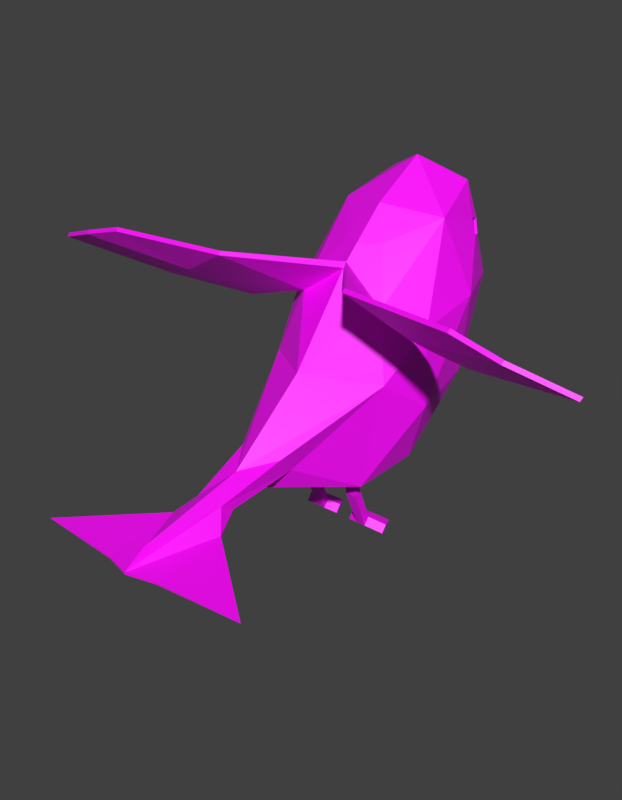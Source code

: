 # Source: bird.blend  (saved by Blender 2.79.0; exported with 4.5.12 LTS)
import bpy
from mathutils import Matrix  # noqa: F401  (used for matrix-valued properties, if any)

bpy.ops.wm.read_factory_settings(use_empty=True)
scene = bpy.context.scene
scene.name = 'Scene'

# ---- collections
col_collection_1 = bpy.data.collections.new('Collection 1'); scene.collection.children.link(col_collection_1)

# ---- images (referenced by path relative to the original .blend; pixels are not part of the script)
import os
ASSET_DIR = os.environ.get("B2B_ASSET_DIR", "")  # directory of the original .blend (textures are referenced by path, not embedded)
HERE = os.path.dirname(os.path.abspath(__file__))  # packed textures are extracted next to this script under _unpacked/

def load_image(name, relpath, width, height, colorspace="sRGB"):
    """Load a texture the original file referenced (path relative to the .blend, or extracted next to this script)."""
    p = next((c for c in (os.path.join(HERE, relpath), os.path.join(ASSET_DIR, relpath)) if relpath and os.path.exists(c)), "")
    if p:
        img = bpy.data.images.load(p, check_existing=True)
        img.name = name
    else:  # same state as the original file: an image datablock whose file is absent (Cycles renders it pink)
        img = bpy.data.images.new(name, width, height)
        img.source = "FILE"
        img.filepath = "//" + (relpath or name)
    img.colorspace_settings.name = colorspace
    return img
img_birdtex = load_image('birdTex', 'birdTex.png', 1024, 1024, 'sRGB')

# ---- materials (node trees are filled in below, after node groups)
mat_material = bpy.data.materials.new('Material')
mat_material.alpha_threshold = 0.0
mat_material.roughness = 0.5
mat_material_001 = bpy.data.materials.new('Material.001')
mat_material_001.alpha_threshold = 0.0
mat_material_001.roughness = 0.5
mat_material_003 = bpy.data.materials.new('Material.003')
mat_material_003.alpha_threshold = 0.0
mat_material_003.roughness = 0.5
mat_material_007 = bpy.data.materials.new('Material.007')
mat_material_007.alpha_threshold = 0.0
mat_material_007.roughness = 0.5
mat_material_006 = bpy.data.materials.new('Material.006')
mat_material_006.alpha_threshold = 0.0
mat_material_006.roughness = 0.5
mat_material_005 = bpy.data.materials.new('Material.005')
mat_material_005.alpha_threshold = 0.0
mat_material_005.roughness = 0.5
mat_material_004 = bpy.data.materials.new('Material.004')
mat_material_004.alpha_threshold = 0.0
mat_material_004.roughness = 0.5
mat_skin = bpy.data.materials.new('Skin')
mat_skin.alpha_threshold = 0.0
mat_skin.roughness = 0.5

# ---- material node trees
mat_material.use_nodes = True; mat_material.node_tree.nodes.clear()
_N = mat_material.node_tree.nodes; _L = mat_material.node_tree.links
n0 = _N.new('ShaderNodeOutputMaterial'); n0.name = 'Material Output'; n0.location = (300, 300)
n1 = _N.new('ShaderNodeRGB'); n1.name = 'RGB'; n1.location = (-90, 228)
n1.outputs[0].default_value = (0.01739, 0.01593, 0.01482, 1.0)
n2 = _N.new('ShaderNodeBsdfPrincipled'); n2.name = 'Principled BSDF'; n2.location = (93, 272)
n2.width = 150
n2.subsurface_method = 'BURLEY'
n2.inputs[2].default_value = 0.7
n2.inputs[3].default_value = 1.45
n2.inputs[9].default_value = (1.0, 1.0, 1.0)
_L.new(n1.outputs[0], n2.inputs[0])
_L.new(n2.outputs[0], n0.inputs[0])
n0.is_active_output = True
mat_material_001.use_nodes = True; mat_material_001.node_tree.nodes.clear()
_N = mat_material_001.node_tree.nodes; _L = mat_material_001.node_tree.links
n0 = _N.new('ShaderNodeOutputMaterial'); n0.name = 'Material Output'; n0.location = (300, 300)
n1 = _N.new('ShaderNodeBsdfPrincipled'); n1.name = 'Principled BSDF'; n1.location = (143, 330)
n1.width = 150
n1.subsurface_method = 'BURLEY'
n1.inputs[2].default_value = 0.7
n1.inputs[3].default_value = 1.45
n1.inputs[9].default_value = (1.0, 1.0, 1.0)
n2 = _N.new('ShaderNodeRGB'); n2.name = 'RGB'; n2.location = (-40, 309)
n2.outputs[0].default_value = (0.525, 0.6209, 0.5306, 1.0)
_L.new(n2.outputs[0], n1.inputs[0])
_L.new(n1.outputs[0], n0.inputs[0])
n0.is_active_output = True
mat_material_003.use_nodes = True; mat_material_003.node_tree.nodes.clear()
_N = mat_material_003.node_tree.nodes; _L = mat_material_003.node_tree.links
n0 = _N.new('ShaderNodeRGB'); n0.name = 'RGB'; n0.location = (-33, 221)
n0.outputs[0].default_value = (0.4179, 0.3419, 0.05613, 1.0)
n1 = _N.new('ShaderNodeOutputMaterial'); n1.name = 'Material Output'; n1.location = (426, 241)
n2 = _N.new('ShaderNodeBsdfPrincipled'); n2.name = 'Principled BSDF'; n2.location = (252, 276)
n2.width = 150
n2.subsurface_method = 'BURLEY'
n2.inputs[2].default_value = 0.7
n2.inputs[3].default_value = 1.45
n2.inputs[9].default_value = (1.0, 1.0, 1.0)
_L.new(n0.outputs[0], n2.inputs[0])
_L.new(n2.outputs[0], n1.inputs[0])
n1.is_active_output = True
mat_material_007.use_nodes = True; mat_material_007.node_tree.nodes.clear()
_N = mat_material_007.node_tree.nodes; _L = mat_material_007.node_tree.links
n0 = _N.new('ShaderNodeRGB'); n0.name = 'RGB'; n0.location = (-33, 221)
n0.outputs[0].default_value = (0.2957, 0.2426, 0.0413, 1.0)
n1 = _N.new('ShaderNodeOutputMaterial'); n1.name = 'Material Output'; n1.location = (426, 241)
n2 = _N.new('ShaderNodeBsdfPrincipled'); n2.name = 'Principled BSDF'; n2.location = (252, 276)
n2.width = 150
n2.subsurface_method = 'BURLEY'
n2.inputs[2].default_value = 0.7
n2.inputs[3].default_value = 1.45
n2.inputs[9].default_value = (1.0, 1.0, 1.0)
_L.new(n0.outputs[0], n2.inputs[0])
_L.new(n2.outputs[0], n1.inputs[0])
n1.is_active_output = True
mat_material_006.use_nodes = True; mat_material_006.node_tree.nodes.clear()
_N = mat_material_006.node_tree.nodes; _L = mat_material_006.node_tree.links
n0 = _N.new('ShaderNodeOutputMaterial'); n0.name = 'Material Output'; n0.location = (300, 300)
n1 = _N.new('ShaderNodeBsdfPrincipled'); n1.name = 'Principled BSDF'; n1.location = (112, 297)
n1.width = 150
n1.subsurface_method = 'BURLEY'
n1.inputs[3].default_value = 1.45
n1.inputs[9].default_value = (1.0, 1.0, 1.0)
n2 = _N.new('ShaderNodeRGB'); n2.name = 'RGB'; n2.location = (-77, 275)
n2.outputs[0].default_value = (0.2016, 0.1946, 0.1981, 1.0)
_L.new(n2.outputs[0], n1.inputs[0])
_L.new(n1.outputs[0], n0.inputs[0])
n0.is_active_output = True
mat_material_005.use_nodes = True; mat_material_005.node_tree.nodes.clear()
_N = mat_material_005.node_tree.nodes; _L = mat_material_005.node_tree.links
n0 = _N.new('ShaderNodeOutputMaterial'); n0.name = 'Material Output'; n0.location = (300, 300)
n1 = _N.new('ShaderNodeBsdfPrincipled'); n1.name = 'Principled BSDF'; n1.location = (112, 297)
n1.width = 150
n1.subsurface_method = 'BURLEY'
n1.inputs[2].default_value = 0.7
n1.inputs[3].default_value = 1.45
n1.inputs[9].default_value = (1.0, 1.0, 1.0)
n2 = _N.new('ShaderNodeRGB'); n2.name = 'RGB'; n2.location = (-77, 275)
n2.outputs[0].default_value = (0.05925, 0.05737, 0.0583, 1.0)
_L.new(n2.outputs[0], n1.inputs[0])
_L.new(n1.outputs[0], n0.inputs[0])
n0.is_active_output = True
mat_material_004.use_nodes = True; mat_material_004.node_tree.nodes.clear()
_N = mat_material_004.node_tree.nodes; _L = mat_material_004.node_tree.links
n0 = _N.new('ShaderNodeRGB'); n0.name = 'RGB'; n0.location = (-33, 221)
n0.outputs[0].default_value = (0.1873, 0.1543, 0.02777, 1.0)
n1 = _N.new('ShaderNodeOutputMaterial'); n1.name = 'Material Output'; n1.location = (426, 241)
n2 = _N.new('ShaderNodeBsdfPrincipled'); n2.name = 'Principled BSDF'; n2.location = (252, 276)
n2.width = 150
n2.subsurface_method = 'BURLEY'
n2.inputs[2].default_value = 0.7
n2.inputs[3].default_value = 1.45
n2.inputs[9].default_value = (1.0, 1.0, 1.0)
_L.new(n0.outputs[0], n2.inputs[0])
_L.new(n2.outputs[0], n1.inputs[0])
n1.is_active_output = True
mat_skin.use_nodes = True; mat_skin.node_tree.nodes.clear()
_N = mat_skin.node_tree.nodes; _L = mat_skin.node_tree.links
n0 = _N.new('ShaderNodeOutputMaterial'); n0.name = 'Material Output'; n0.location = (300, 300)
n1 = _N.new('ShaderNodeBsdfPrincipled'); n1.name = 'Principled BSDF'; n1.location = (112, 301)
n1.width = 150
n1.subsurface_method = 'BURLEY'
n1.inputs[3].default_value = 1.45
n1.inputs[9].default_value = (1.0, 1.0, 1.0)
n2 = _N.new('ShaderNodeTexImage'); n2.name = 'Image Texture'; n2.location = (-69, 266)
n2.width = 140
n2.image = img_birdtex
_L.new(n1.outputs[0], n0.inputs[0])
_L.new(n2.outputs[0], n1.inputs[0])
n0.is_active_output = True

# ---- world
world_world = bpy.data.worlds.new('World'); scene.world = world_world
world_world.color = (0.05088, 0.05088, 0.05088)
world_world.use_sun_shadow = False
world_world.sun_shadow_jitter_overblur = 0.0
world_world.cycles.sampling_method = 'MANUAL'

# ---- meshes
me_icosphere_004 = bpy.data.meshes.new('Icosphere.004')
me_icosphere_004.from_pydata([(0.8839, -1.387, 0.4347), (0.5117, -1.696, 0.6593), (0.6372, -0.7881, 1.437), (0.7208, -1.891, -0.08012), (0.4861, -0.1376, 1.677), (0.0, -1.674, 0.9858), (0.2426, -2.812, -0.8441), (0.8011, -2.679, 1.265), (0.5743, -2.052, -1.276), (0.9411, -0.659, 0.6155), (0.9411, -1.429, -0.4302), (2.107, -2.887, 1.29), (0.5846, -0.1248, 1.27), (0.62, -0.1319, 1.095), (0.7062, -0.3134, 1.131), (0.6205, -0.2614, 1.29), (0.6456, -0.2505, 1.297), (0.7312, -0.3026, 1.138), (0.645, -0.1211, 1.102), (0.6097, -0.1139, 1.277), (0.09106, 0.4903, 1.1), (0.2692, 0.2185, 0.9683), (0.2755, 0.09845, 0.5691), (0.7115, -0.04623, 0.6402), (0.7115, -1.356, -1.139), (0.4103, -0.006857, -0.0351), (0.8397, -0.6409, -0.3094), (0.4103, -0.7766, -1.081), (0.2605, -2.995, -0.6404), (0.3299, -3.959, -1.028), (0.1615, -3.767, -0.8564), (0.1733, -3.621, -0.9588), (0.3195, -4.81, -1.097), (1.217, -1.742, 0.4531), (1.962, -2.229, 0.6605), (2.631, -2.859, 1.139), (3.261, -2.64, 0.9163), (0.557, -1.368, 0.9401), (0.5747, -1.24, 1.05), (0.1126, 0.1265, 0.4139), (0.7659, -1.1, 0.9142), (0.7988, -1.18, 0.7805), (0.2973, 0.08141, 0.4713), (0.9252, -0.8612, 0.5653), (0.7279, -0.1222, 0.5188), (0.927, -0.6565, 0.487), (0.3047, -1.411, 1.066), (0.2324, -1.311, 1.208), (0.6574, -0.03917, 0.519), (0.9411, -0.729, 0.5205), (0.3517, 0.1267, 0.999), (1.308, -4.729, -1.119), (0.3012, -1.809, -0.9856), (0.3573, -1.599, -1.98), (0.3012, -1.894, -0.9856), (0.3562, -1.667, -2.065), (0.238, -1.666, -2.066), (0.1985, -1.894, -0.9856), (0.2392, -1.599, -1.981), (0.1985, -1.809, -0.9856), (0.3577, -1.776, -1.529), (0.2235, -1.777, -1.529), (0.2238, -1.857, -1.589), (0.358, -1.855, -1.589), (0.2988, -1.458, -2.011), (0.2977, -1.525, -2.096), (0.5555, -1.597, -2.124), (0.5566, -1.529, -2.039), (0.4981, -1.388, -2.069), (0.497, -1.455, -2.154), (0.09412, -1.619, -2.102), (0.09523, -1.551, -2.017), (0.1549, -1.41, -2.047), (0.1537, -1.478, -2.132), (0.0, -3.077, -1.024), (0.0, -0.4092, 1.929), (0.0, -1.628, 1.042), (0.0, -1.073, 1.548), (0.0, -2.429, 0.04799), (0.0, -3.377, -0.6943), (0.0, 0.1831, 1.291), (0.0, 0.4933, 1.098), (0.0, 0.4903, 1.1), (0.0, 0.4989, 1.136), (0.0, 0.2352, 0.9538), (0.0, -0.7735, -1.221), (0.0, 0.01905, -0.4632), (0.0, -2.123, -1.372), (0.0, 0.1039, 1.686), (0.0, -1.509, -1.481), (0.0, -1.51, -1.482), (0.0, 0.1503, 0.4941), (0.0, -1.509, -1.483), (0.0, -1.506, -1.48), (0.0, -4.65, -0.9338), (0.0, -4.903, -1.084), (0.0, 0.1371, 0.3978), (0.0, -1.459, 1.197), (0.0, -1.349, 1.297), (0.0, -3.869, -1.05), (0.7903, -2.71, 1.228), (1.427, -2.518, 0.8685), (2.096, -2.918, 1.253), (0.4908, -1.73, 0.631), (1.951, -2.261, 0.6235), (2.62, -2.89, 1.102), (1.206, -1.773, 0.4161), (3.25, -2.671, 0.8793), (0.3287, -3.957, -1.053), (0.3183, -4.808, -1.122), (0.0, -4.901, -1.109), (1.439, -2.45, 0.9166)], [], [(90, 8, 87), (95, 29, 30, 94), (1, 37, 46), (24, 26, 10), (27, 86, 25), (21, 84, 81, 20), (8, 10, 3), (80, 88, 4), (78, 3, 1, 103), (75, 2, 4), (25, 42, 48), (87, 8, 74), (27, 24, 89, 93), (90, 89, 24, 8), (10, 0, 3), (3, 0, 1), (9, 2, 40), (1, 46, 97, 76), (74, 31, 99), (34, 104, 106, 33), (79, 28, 3, 78), (36, 107, 104, 34), (76, 5, 100, 7), (28, 6, 3), (4, 88, 75), (33, 106, 103, 1), (18, 19, 12, 13), (19, 16, 15, 12), (27, 90, 85), (9, 17, 2), (78, 103, 5), (23, 18, 17, 9), (24, 27, 26), (8, 3, 6, 74), (0, 41, 37, 1), (24, 10, 8), (23, 50, 18), (16, 17, 14, 15), (16, 19, 4), (17, 18, 13, 14), (14, 13, 12, 15), (80, 21, 20, 83), (84, 21, 22, 91), (10, 49, 43, 0), (26, 27, 25), (26, 25, 48, 44), (10, 26, 45, 49), (91, 39, 96), (26, 44, 45), (85, 86, 27), (75, 77, 2), (23, 22, 21, 50), (91, 22, 42, 39), (83, 20, 81), (28, 79, 30), (6, 28, 30, 31), (29, 95, 32), (30, 79, 94), (31, 74, 6), (32, 109, 51), (31, 30, 29), (11, 102, 105, 35), (35, 105, 107, 36), (97, 46, 47, 98), (98, 47, 77), (44, 48, 23), (46, 37, 38, 47), (47, 38, 2, 77), (45, 44, 23, 9), (49, 45, 9), (39, 42, 25), (43, 49, 9), (40, 41, 43, 9), (43, 41, 0), (96, 39, 25, 86), (48, 42, 22, 23), (37, 41, 40, 38), (38, 40, 2), (50, 21, 80), (2, 17, 16, 4), (18, 50, 80, 4, 19), (95, 110, 109, 32), (62, 56, 55, 63), (60, 52, 54, 63), (61, 62, 57, 59), (61, 59, 52, 60), (53, 55, 66, 67), (59, 57, 54, 52), (58, 61, 60, 53), (58, 56, 62, 61), (53, 60, 63, 55), (57, 62, 63, 54), (67, 66, 69, 68), (55, 56, 65), (58, 64, 72, 71), (58, 53, 64), (55, 65, 69, 66), (65, 64, 68, 69), (64, 53, 67, 68), (70, 71, 72, 73), (64, 65, 73, 72), (56, 58, 71, 70), (65, 56, 70, 73), (92, 89, 90), (93, 89, 92), (83, 81, 82), (108, 31, 29), (108, 110, 99), (103, 100, 5), (103, 106, 101), (100, 103, 101), (102, 100, 101), (106, 104, 101), (101, 104, 105, 102), (104, 107, 105), (7, 100, 102, 11), (110, 108, 109), (109, 108, 51), (29, 108, 110, 95), (51, 108, 29), (31, 108, 99), (51, 29, 32), (1, 76, 7), (36, 34, 35), (11, 111, 7), (7, 111, 1), (1, 111, 33), (34, 33, 111), (11, 35, 34, 111)])
me_icosphere_004.polygons.foreach_set('material_index', [7, 7, 7, 7, 7, 7, 7, 7, 7, 7, 7, 7, 7, 7, 7, 7, 7, 7, 7, 7, 7, 7, 7, 7, 7, 7, 7, 7, 7, 7, 7, 7, 7, 7, 7, 7, 7, 7, 7, 7, 7, 7, 7, 7, 7, 7, 7, 7, 7, 7, 7, 7, 7, 7, 7, 7, 7, 7, 7, 7, 7, 7, 7, 7, 7, 7, 7, 7, 7, 7, 7, 7, 7, 7, 7, 7, 7, 7, 7, 7, 7, 7, 7, 7, 7, 7, 7, 7, 7, 7, 7, 7, 7, 7, 7, 7, 7, 7, 7, 7, 7, 7, 7, 7, 7, 7, 7, 7, 7, 7, 7, 7, 7, 7, 7, 7, 7, 7, 7, 7, 7, 7, 7, 7, 7, 7, 7, 7, 7])
_uv = me_icosphere_004.uv_layers.new(name='UVMap')
_uv.uv.foreach_set('vector', [0.4422, 0.02785, 0.4564, 0.139, 0.3859, 0.1028, 0.3025, 0.518, 0.4277, 0.4734, 0.4673, 0.4969, 0.3405, 0.527, 0.5207, 0.4606, 0.5628, 0.4626, 0.5637, 0.4904, 0.533, 0.09206, 0.6792, 0.09879, 0.5938, 0.1685, 0.1374, 0.06245, 0.1823, 0.1204, 0.1537, 0.1484, 0.03526, 0.8158, 0.03916, 0.7716, 0.08014, 0.7808, 0.07392, 0.7909, 0.4564, 0.139, 0.5938, 0.1685, 0.571, 0.2538, 0.1158, 0.2995, 0.08768, 0.3053, 0.08179, 0.2732, 0.4181, 0.4844, 0.4636, 0.4088, 0.5207, 0.4606, 0.516, 0.4615, 0.04995, 0.2924, 0.06288, 0.2342, 0.08179, 0.2732, 0.1537, 0.1484, 0.161, 0.1833, 0.1351, 0.1849, 0.3859, 0.1028, 0.4564, 0.139, 0.3251, 0.2394, 0.5815, 0.01626, 0.533, 0.09206, 0.4438, 0.02673, 0.4459, 0.02562, 0.4422, 0.02785, 0.4438, 0.02673, 0.533, 0.09206, 0.4564, 0.139, 0.5938, 0.1685, 0.6828, 0.2538, 0.571, 0.2538, 0.4636, 0.4088, 0.5354, 0.4109, 0.5207, 0.4606, 0.8228, 0.4206, 0.8208, 0.5449, 0.767, 0.4761, 0.5207, 0.4606, 0.5637, 0.4904, 0.5638, 0.5229, 0.5417, 0.5194, 0.5714, 0.4383, 0.4865, 0.4737, 0.4509, 0.439, 0.2784, 0.9777, 0.2786, 0.9846, 0.1502, 0.9879, 0.1501, 0.981, 0.3024, 0.4668, 0.3392, 0.4405, 0.4636, 0.4088, 0.4181, 0.4844, 0.4701, 0.9445, 0.4702, 0.9515, 0.2786, 0.9846, 0.2784, 0.9777, 0.769, 0.6401, 0.7653, 0.6495, 0.5792, 0.6469, 0.5809, 0.6401, 0.3392, 0.4405, 0.3385, 0.4139, 0.4636, 0.4088, 0.08179, 0.2732, 0.08768, 0.3053, 0.04995, 0.2924, 0.1501, 0.981, 0.1502, 0.9879, 0.04527, 0.9853, 0.04683, 0.9786, 0.1089, 0.2514, 0.1007, 0.2587, 0.1007, 0.2568, 0.1062, 0.2512, 0.1007, 0.2587, 0.09407, 0.2518, 0.09659, 0.2516, 0.1007, 0.2568, 0.1374, 0.06245, 0.1438, 0.0, 0.1633, 0.04896, 0.8228, 0.4206, 0.8827, 0.4925, 0.8208, 0.5449, 0.4181, 0.4844, 0.516, 0.4615, 0.53, 0.519, 0.9148, 0.4206, 0.9108, 0.4868, 0.8827, 0.4925, 0.8228, 0.4206, 0.533, 0.09206, 0.5815, 0.01626, 0.6792, 0.09879, 0.4564, 0.139, 0.571, 0.2538, 0.3851, 0.2426, 0.3251, 0.2394, 0.5354, 0.4109, 0.5706, 0.43, 0.5628, 0.4626, 0.5207, 0.4606, 0.533, 0.09206, 0.5938, 0.1685, 0.4564, 0.139, 0.9148, 0.4206, 0.9656, 0.4762, 0.9108, 0.4868, 0.09407, 0.2518, 0.1008, 0.2421, 0.1008, 0.2442, 0.09659, 0.2516, 0.09407, 0.2518, 0.1007, 0.2587, 0.08179, 0.2732, 0.1008, 0.2421, 0.1089, 0.2514, 0.1062, 0.2512, 0.1008, 0.2442, 0.1008, 0.2442, 0.1062, 0.2512, 0.1007, 0.2568, 0.09659, 0.2516, 0.09836, 0.8336, 0.03526, 0.8158, 0.07392, 0.7909, 0.08536, 0.7847, 0.1823, 0.2169, 0.1642, 0.2183, 0.1624, 0.19, 0.1815, 0.1855, 0.5938, 0.1685, 0.7615, 0.191, 0.7524, 0.2102, 0.6828, 0.2538, 0.6792, 0.09879, 0.5815, 0.01626, 0.7731, 0.02647, 0.6792, 0.09879, 0.7731, 0.02647, 0.8324, 0.09924, 0.8232, 0.1133, 0.5938, 0.1685, 0.6792, 0.09879, 0.765, 0.1793, 0.7615, 0.191, 0.1815, 0.1855, 0.174, 0.1799, 0.1816, 0.1789, 0.6792, 0.09879, 0.8232, 0.1133, 0.765, 0.1793, 0.1633, 0.04896, 0.1823, 0.1204, 0.1374, 0.06245, 0.04995, 0.2924, 0.01884, 0.2516, 0.06288, 0.2342, 0.131, 0.1928, 0.1624, 0.19, 0.1642, 0.2183, 0.1558, 0.219, 0.1815, 0.1855, 0.1624, 0.19, 0.161, 0.1833, 0.174, 0.1799, 0.08536, 0.7847, 0.07392, 0.7909, 0.08014, 0.7808, 0.5917, 0.4975, 0.5321, 0.527, 0.4673, 0.4969, 0.6087, 0.4685, 0.5917, 0.4975, 0.4673, 0.4969, 0.4865, 0.4737, 0.6606, 0.8141, 0.5974, 0.6886, 0.6437, 0.6955, 0.4673, 0.4969, 0.5321, 0.527, 0.3405, 0.527, 0.4865, 0.4737, 0.5714, 0.4383, 0.6087, 0.4685, 0.5226, 0.8093, 0.5226, 0.8058, 0.6616, 0.8149, 0.4865, 0.4737, 0.4673, 0.4969, 0.4277, 0.4734, 0.6444, 0.9599, 0.6445, 0.9668, 0.5679, 0.9653, 0.5678, 0.9583, 0.5678, 0.9583, 0.5679, 0.9653, 0.4702, 0.9515, 0.4701, 0.9445, 0.0, 0.2222, 0.01674, 0.2072, 0.01827, 0.2198, 0.005361, 0.2306, 0.005361, 0.2306, 0.01827, 0.2198, 0.01884, 0.2516, 0.1279, 0.1836, 0.1351, 0.1849, 0.131, 0.1928, 0.01674, 0.2072, 0.03062, 0.1941, 0.03774, 0.2029, 0.01827, 0.2198, 0.01827, 0.2198, 0.03774, 0.2029, 0.06288, 0.2342, 0.01884, 0.2516, 0.0913, 0.1725, 0.1279, 0.1836, 0.131, 0.1928, 0.08878, 0.1808, 0.08595, 0.1734, 0.0913, 0.1725, 0.08878, 0.1808, 0.174, 0.1799, 0.161, 0.1833, 0.1537, 0.1484, 0.07656, 0.174, 0.08595, 0.1734, 0.08878, 0.1808, 0.05343, 0.1936, 0.05101, 0.1832, 0.07656, 0.174, 0.08878, 0.1808, 0.5853, 0.3934, 0.5706, 0.43, 0.5354, 0.4109, 0.1816, 0.1789, 0.174, 0.1799, 0.1537, 0.1484, 0.1823, 0.1204, 0.1351, 0.1849, 0.161, 0.1833, 0.1624, 0.19, 0.131, 0.1928, 0.03062, 0.1941, 0.05101, 0.1832, 0.05343, 0.1936, 0.03774, 0.2029, 0.7454, 0.5078, 0.767, 0.4761, 0.8208, 0.5449, 0.02673, 0.8336, 0.03526, 0.8158, 0.09836, 0.8336, 0.06288, 0.2342, 0.1008, 0.2421, 0.09407, 0.2518, 0.08179, 0.2732, 0.1089, 0.2514, 0.1262, 0.2711, 0.1158, 0.2995, 0.08179, 0.2732, 0.1007, 0.2587, 0.4763, 0.8129, 0.4763, 0.8094, 0.5226, 0.8058, 0.5226, 0.8093, 0.05818, 0.4007, 0.05827, 0.3606, 0.06856, 0.3603, 0.06827, 0.4002, 0.07485, 0.4037, 0.06887, 0.4422, 0.06512, 0.4343, 0.06827, 0.4002, 0.05142, 0.4043, 0.05818, 0.4007, 0.06017, 0.435, 0.05621, 0.4409, 0.05228, 0.5084, 0.05621, 0.4409, 0.06887, 0.4422, 0.06883, 0.5101, 0.07615, 0.3652, 0.06856, 0.3603, 0.07727, 0.351, 0.08564, 0.3513, 0.05621, 0.4409, 0.06017, 0.435, 0.06512, 0.4343, 0.06887, 0.4422, 0.04822, 0.5685, 0.05228, 0.5084, 0.06883, 0.5101, 0.06281, 0.5699, 0.05012, 0.3654, 0.05827, 0.3606, 0.05818, 0.4007, 0.05142, 0.4043, 0.07615, 0.3652, 0.07485, 0.4037, 0.06827, 0.4002, 0.06856, 0.3603, 0.06017, 0.435, 0.05818, 0.4007, 0.06827, 0.4002, 0.06512, 0.4343, 0.08564, 0.3513, 0.07727, 0.351, 0.07674, 0.3449, 0.08032, 0.3377, 0.06856, 0.3603, 0.05827, 0.3606, 0.06197, 0.3479, 0.04822, 0.5685, 0.05379, 0.5871, 0.03512, 0.592, 0.02954, 0.5735, 0.04822, 0.5685, 0.06281, 0.5699, 0.05379, 0.5871, 0.06856, 0.3603, 0.06197, 0.3479, 0.07674, 0.3449, 0.07727, 0.351, 0.06197, 0.3479, 0.06097, 0.3377, 0.08032, 0.3377, 0.07674, 0.3449, 0.05379, 0.5871, 0.06281, 0.5699, 0.08686, 0.5826, 0.07785, 0.5997, 0.05074, 0.3533, 0.04281, 0.3534, 0.049, 0.3409, 0.05211, 0.3481, 0.06102, 0.3395, 0.06197, 0.3479, 0.05211, 0.3481, 0.049, 0.3409, 0.05827, 0.3606, 0.05012, 0.3654, 0.04281, 0.3534, 0.05074, 0.3533, 0.06197, 0.3479, 0.05827, 0.3606, 0.05074, 0.3533, 0.05211, 0.3481, 0.4419, 0.02651, 0.4438, 0.02673, 0.4422, 0.02785, 0.4459, 0.02562, 0.4438, 0.02673, 0.4419, 0.02651, 0.08536, 0.7847, 0.08014, 0.7808, 0.08063, 0.7805, 0.4274, 0.47, 0.4865, 0.4737, 0.4277, 0.4734, 0.4274, 0.47, 0.3414, 0.3945, 0.4509, 0.439, 0.5964, 0.9063, 0.4458, 0.8353, 0.6317, 0.8286, 0.6311, 0.9165, 0.6656, 0.8346, 0.7676, 0.8624, 0.7674, 0.9515, 0.6311, 0.9165, 0.7676, 0.8624, 0.8644, 0.8293, 0.7674, 0.9515, 0.7676, 0.8624, 0.6656, 0.8346, 0.7634, 0.7881, 0.7676, 0.8624, 0.7676, 0.8624, 0.7634, 0.7881, 0.8843, 0.7678, 0.8644, 0.8293, 0.7634, 0.7881, 0.8909, 0.6848, 0.8843, 0.7678, 0.8289, 0.981, 0.829, 0.9879, 0.6445, 0.9668, 0.6444, 0.9599, 0.4763, 0.8094, 0.545, 0.6878, 0.5226, 0.8058, 0.5226, 0.8058, 0.545, 0.6878, 0.6616, 0.8149, 0.3366, 0.8122, 0.3366, 0.8087, 0.4763, 0.8094, 0.4763, 0.8129, 0.6616, 0.8149, 0.545, 0.6878, 0.5477, 0.6855, 0.4865, 0.4737, 0.4274, 0.47, 0.4509, 0.439, 0.7827, 0.6886, 0.6606, 0.8141, 0.6437, 0.6955, 0.4781, 0.5092, 0.5195, 0.5893, 0.3315, 0.5893, 0.5897, 0.4903, 0.4642, 0.4785, 0.5502, 0.4401, 0.5114, 0.4092, 0.4343, 0.4306, 0.397, 0.3723, 0.397, 0.3723, 0.4343, 0.4306, 0.3258, 0.4538, 0.3258, 0.4538, 0.4343, 0.4306, 0.3819, 0.4903, 0.4642, 0.4785, 0.3819, 0.4903, 0.4343, 0.4306, 0.5114, 0.4092, 0.5502, 0.4401, 0.4642, 0.4785, 0.4343, 0.4306])
me_icosphere_004.materials.append(mat_material)
me_icosphere_004.materials.append(mat_material_001)
me_icosphere_004.materials.append(mat_material_003)
me_icosphere_004.materials.append(mat_material_007)
me_icosphere_004.materials.append(mat_material_006)
me_icosphere_004.materials.append(mat_material_005)
me_icosphere_004.materials.append(mat_material_004)
me_icosphere_004.materials.append(mat_skin)
me_icosphere_004.use_remesh_preserve_volume = False
me_icosphere_004.use_remesh_preserve_attributes = False
me_icosphere_004.use_mirror_vertex_groups = False
me_icosphere_004.update()
arm_armature_001 = bpy.data.armatures.new('Armature.001')  # bones are not reproduced

# ---- objects
ob_armature = bpy.data.objects.new('Armature', arm_armature_001)
ob_body = bpy.data.objects.new('Body', me_icosphere_004)

# ---- transforms, parenting, visibility, modifiers, constraints
ob_armature.location = (0.0, 0.0, 0.0)
ob_armature.rotation_euler = (-0.7879, -0.0, 0.0)
ob_armature.scale = (0.1642, 0.1642, 0.1642)
ob_armature.show_in_front = True
ob_armature.lineart.crease_threshold = 0.0
ob_body.parent = ob_armature
ob_body.matrix_parent_inverse = Matrix(((1.0, 0.0, 0.0, 2.98e-08), (0.0, 0.7053, -0.7089, 4.366), (0.0, 0.7089, 0.7053, -1.047), (0.0, 0.0, 0.0, 1.0)))
ob_body.location = (-0.006211, 0.1316, 4.033)
ob_body.hide_select = True
ob_body.lineart.crease_threshold = 0.0
_vg = ob_body.vertex_groups.new(name='Bone')
for _i, _w in zip([0, 1, 3, 5, 6, 8, 9, 10, 22, 23, 24, 25, 26, 27, 28, 33, 34, 37, 38, 39, 40, 41, 42, 43, 44, 45, 46, 47, 48, 49, 76, 78, 85, 86, 87, 89, 90, 91, 92, 93, 96, 98, 101, 103, 104, 106, 111], [0.3275, 0.7703, 0.8022, 0.2375, 0.1076, 0.3503, 0.08159, 0.5909, 0.01979, 0.03121, 0.404, 0.09021, 0.2129, 0.3089, 0.1335, 0.5069, 0.1675, 0.2006, 0.1008, 0.03762, 0.09787, 0.1501, 0.03332, 0.1229, 0.0531, 0.0894, 0.1345, 0.0497, 0.04061, 0.09949, 0.1924, 0.9896, 0.3079, 0.1283, 0.3025, 0.3342, 0.3342, 0.02533, 0.3344, 0.334, 0.03885, 0.007496, 0.148, 0.7703, 0.1675, 0.5069, 0.148]): _vg.add([_i], _w, 'REPLACE')
_vg = ob_body.vertex_groups.new(name='Bone_L')
for _i, _w in zip([7, 33, 34, 100, 101, 104, 106, 111], [1.0, 0.096, 0.1485, 1.0, 0.2174, 0.1485, 0.096, 0.2174]): _vg.add([_i], _w, 'REPLACE')
_vg = ob_body.vertex_groups.new(name='Bone_L.001')
for _i, _w in zip([7, 11, 33, 34, 100, 101, 102, 104, 106, 111], [0.9606, 0.9879, 0.096, 0.1485, 0.9606, 0.2174, 0.9879, 0.1485, 0.096, 0.2174]): _vg.add([_i], _w, 'REPLACE')
_vg = ob_body.vertex_groups.new(name='Bone_L.002')
for _i, _w in zip([11, 33, 34, 35, 36, 101, 102, 104, 105, 106, 107, 111], [0.9525, 0.1915, 0.8989, 0.9816, 1.0, 0.3846, 0.9525, 0.8989, 0.9816, 0.1915, 1.0, 0.3846]): _vg.add([_i], _w, 'REPLACE')
_vg = ob_body.vertex_groups.new(name='Bone_R')
_vg = ob_body.vertex_groups.new(name='Bone_R.001')
_vg = ob_body.vertex_groups.new(name='Bone_R.002')
_vg = ob_body.vertex_groups.new(name='Bone.001')
for _i, _w in zip([0, 1, 2, 3, 4, 5, 6, 8, 9, 10, 12, 13, 14, 15, 16, 17, 18, 19, 20, 21, 22, 23, 24, 25, 26, 27, 33, 34, 37, 38, 39, 40, 41, 42, 43, 44, 45, 46, 47, 48, 49, 50, 76, 77, 80, 81, 82, 83, 84, 85, 86, 87, 89, 90, 91, 92, 93, 96, 97, 98, 101, 103, 104, 106, 111], [0.5509, 0.1384, 0.1416, 0.1096, 0.01629, 0.6594, 0.01248, 0.2009, 0.6077, 0.2623, 0.1048, 0.1552, 0.1688, 0.1109, 0.1073, 0.1753, 0.157, 0.1004, 0.09887, 0.1217, 0.2732, 0.2824, 0.3041, 0.564, 0.5808, 0.4094, 0.09127, 0.01087, 0.6174, 0.6172, 0.3821, 0.6461, 0.6585, 0.3225, 0.6417, 0.3499, 0.6306, 0.5988, 0.3328, 0.3293, 0.6287, 0.1244, 0.6989, 0.09397, 0.06146, 0.09934, 0.09945, 0.09779, 0.1251, 0.4054, 0.5912, 0.1977, 0.3332, 0.3326, 0.3208, 0.3322, 0.3339, 0.3987, 0.7078, 0.3399, 0.004242, 0.1384, 0.01087, 0.09127, 0.004242]): _vg.add([_i], _w, 'REPLACE')
_vg = ob_body.vertex_groups.new(name='Bone.002')
for _i, _w in zip([0, 2, 4, 5, 8, 9, 10, 12, 13, 14, 15, 16, 17, 18, 19, 20, 21, 22, 23, 24, 25, 26, 27, 37, 38, 39, 40, 41, 42, 43, 44, 45, 46, 47, 48, 49, 50, 75, 76, 77, 80, 81, 82, 83, 84, 85, 86, 87, 88, 89, 90, 91, 92, 93, 96, 97, 98], [0.0, 0.8344, 0.9614, 0.07722, 0.04172, 0.2966, 0.0, 0.8779, 0.8194, 0.8035, 0.8709, 0.875, 0.796, 0.8169, 0.883, 0.8853, 0.8584, 0.6817, 0.6667, 0.0, 0.1152, 0.0, 0.0, 0.1629, 0.2717, 0.561, 0.2448, 0.1749, 0.6235, 0.2178, 0.5836, 0.2624, 0.2528, 0.6115, 0.6134, 0.2547, 0.855, 0.9836, 0.08185, 0.8932, 0.9287, 0.8848, 0.8847, 0.8866, 0.8549, 0.0, 0.01977, 0.04076, 0.9781, 0.06792, 0.06914, 0.6303, 0.07931, 0.06559, 0.5436, 0.2685, 0.627]): _vg.add([_i], _w, 'REPLACE')
_vg = ob_body.vertex_groups.new(name='Bone_L.003')
for _i, _w in zip([52, 54, 57, 59, 60, 61, 62, 63], [1.013, 1.022, 1.03, 1.016, 1.0, 1.0, 0.9407, 1.0]): _vg.add([_i], _w, 'REPLACE')
_vg = ob_body.vertex_groups.new(name='Bone_R.003')
_vg = ob_body.vertex_groups.new(name='Bone.003')
for _i, _w in zip([3, 6, 8, 10, 24, 25, 26, 27, 28, 29, 30, 31, 32, 51, 52, 53, 54, 55, 56, 57, 59, 60, 61, 62, 63, 64, 65, 66, 67, 68, 69, 70, 72, 74, 78, 79, 85, 86, 87, 89, 90, 92, 93, 94, 95, 99, 108, 109, 110], [0.0, 0.8483, 0.0, 0.0, 0.0, 0.0, 0.0, 0.0, 0.8541, 0.8934, 0.9836, 0.9848, 0.286, 0.003324, 0.0, 0.0, 0.0, 0.0, 0.0, 0.0, 0.0, 0.0, 0.0, 0.0, 0.0, 0.0, 0.0, 0.0, 0.0, 0.0, 0.0, 0.0, 0.0, 1.007, 0.0, 1.0, 0.0, 0.0, 0.0, 0.0, 0.0, 0.2549, 0.0, 0.419, 0.2488, 0.667, 0.8934, 0.286, 0.2488]): _vg.add([_i], _w, 'REPLACE')
_vg = ob_body.vertex_groups.new(name='Bone.003_L')
for _i, _w in zip([29, 32, 51, 94, 95, 99, 108, 109, 110], [1.0, 1.0, 0.957, 0.4772, 0.9094, 0.4023, 1.0, 1.0, 0.9094]): _vg.add([_i], _w, 'REPLACE')
_vg = ob_body.vertex_groups.new(name='Bone.003_R')
for _i, _w in zip([29, 32, 94, 95, 99, 108, 109, 110], [0.03759, 0.2359, 0.3401, 0.9368, 0.4142, 0.03759, 0.2359, 0.9368]): _vg.add([_i], _w, 'REPLACE')
_vg = ob_body.vertex_groups.new(name='Bone_L.004')
for _i, _w in zip([60, 61, 62, 63, 89, 90, 92, 93], [1.0, 0.2935, 1.0, 1.0, 0.0, 0.0, 0.0, 0.0]): _vg.add([_i], _w, 'REPLACE')
_vg = ob_body.vertex_groups.new(name='Bone_L.005')
for _i, _w in zip([53, 55, 56, 58, 64, 65, 66, 67, 68, 69, 70, 71, 72, 73], [0.9581, 0.9262, 0.09673, 0.04643, 0.3018, 0.1024, 1.0, 1.0, 0.9516, 1.0, 0.0, 0.0, 0.0, 0.0]): _vg.add([_i], _w, 'REPLACE')
_vg = ob_body.vertex_groups.new(name='Bone_L.006')
for _i, _w in zip([53, 55, 56, 58, 64, 65, 68, 69, 70, 71, 72, 73], [0.06049, 0.1061, 0.9034, 0.9379, 0.8282, 0.865, 0.08961, 0.05959, 0.9842, 0.9905, 0.9726, 0.9842]): _vg.add([_i], _w, 'REPLACE')
_vg = ob_body.vertex_groups.new(name='Bone_R.004')
for _i, _w in zip([89, 90, 93], [0.0222, 0.02448, 0.0002994]): _vg.add([_i], _w, 'REPLACE')
_vg = ob_body.vertex_groups.new(name='Bone_R.005')
_vg = ob_body.vertex_groups.new(name='Bone_R.006')
for _i, _w in zip([53, 58, 60, 61, 63, 70, 71, 72, 89, 90, 93], [0.03941, 0.01493, 0.007626, 0.004067, 0.04358, 0.03958, 0.02896, 0.000298, 0.0006717, 0.0006549, 0.0006143]): _vg.add([_i], _w, 'REPLACE')
_m = ob_body.modifiers.new('Mirror', 'MIRROR')
_m.use_clip = True
_m = ob_body.modifiers.new('Armature', 'ARMATURE')
_m.object = ob_armature
_m.use_bone_envelopes = True

# ---- collection membership
col_collection_1.objects.link(ob_armature)
col_collection_1.objects.link(ob_body)

# ---- scene / render settings (as saved in the file)
scene.frame_start = 166; scene.frame_end = 175; scene.frame_set(166)
scene.render.engine = 'CYCLES'
scene.render.resolution_x = 840
scene.render.resolution_percentage = 60
scene.render.dither_intensity = 0.0
scene.render.use_border = True
scene.render.use_simplify = True
scene.render.simplify_subdivision_render = 4
scene.render.use_persistent_data = True
scene.cycles.samples = 32
scene.cycles.sampling_pattern = 'TABULATED_SOBOL'
scene.cycles.light_sampling_threshold = 0.0
scene.cycles.use_adaptive_sampling = False
scene.cycles.use_light_tree = False
scene.cycles.blur_glossy = 0.0
scene.cycles.sample_clamp_indirect = 0.0
scene.cycles.use_fast_gi = True
scene.cycles.ao_bounces = 5
scene.cycles.ao_bounces_render = 3
scene.view_settings.view_transform = 'Standard'
bpy.context.view_layer.update()

# ---- added for rendering (the .blend has no active camera and no usable light): camera, sun
cam_auto = bpy.data.cameras.new('AutoCamera')
cam_auto.lens = 50.0
cam_auto.sensor_width = 36.0
cam_auto.clip_end = 1000.0
ob_auto_camera = bpy.data.objects.new('AutoCamera', cam_auto)
scene.collection.objects.link(ob_auto_camera)
ob_auto_camera.location = (1.10409, -1.28237, 0.859213)
ob_auto_camera.rotation_euler = (1.09748, -7.21219e-08, 0.694738)
scene.camera = ob_auto_camera
light_auto_sun = bpy.data.lights.new('AutoSun', 'SUN')
light_auto_sun.energy = 3.0
light_auto_sun.angle = 0.0523599
ob_auto_sun = bpy.data.objects.new('AutoSun', light_auto_sun)
scene.collection.objects.link(ob_auto_sun)
ob_auto_sun.rotation_euler = (0.872665, 0.174533, 0.523599)
bpy.context.view_layer.update()
